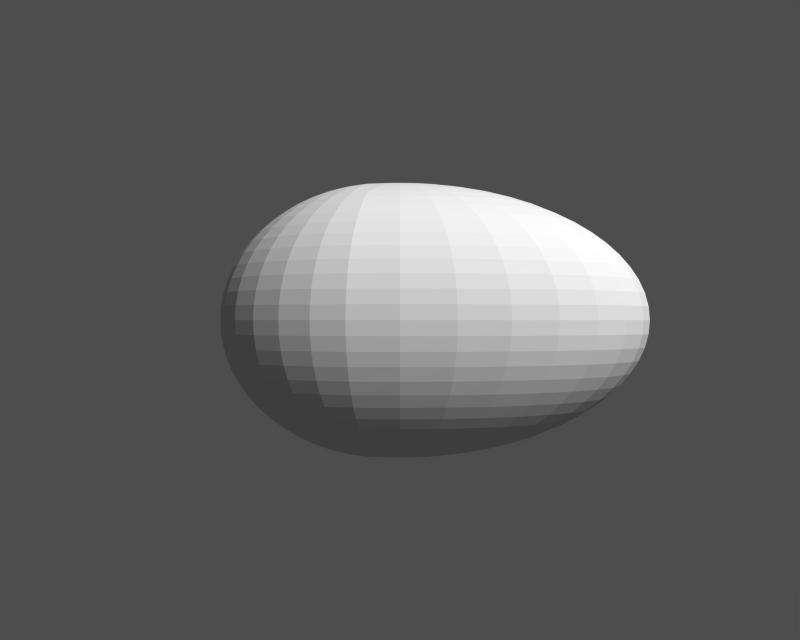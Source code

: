 # Source: maracas.blend  (saved by Blender 2.12.0; exported with 4.5.12 LTS)
import bpy
from mathutils import Matrix  # noqa: F401  (used for matrix-valued properties, if any)

bpy.ops.wm.read_factory_settings(use_empty=True)
scene = bpy.context.scene
scene.name = '1'

# ---- collections
col_collection_1 = bpy.data.collections.new('Collection 1'); scene.collection.children.link(col_collection_1)

# ---- cameras
cam_camera = bpy.data.cameras.new('Camera')
cam_camera.passepartout_alpha = 0.2
cam_camera.clip_end = 100.0
cam_camera.lens = 35.0
cam_camera.ortho_scale = 7.314
cam_camera.show_passepartout = False
cam_camera.show_safe_areas = True
cam_camera.dof.focus_distance = 0.0
cam_camera.dof.aperture_fstop = 128.0

# ---- meshes
me_sphere = bpy.data.meshes.new('Sphere')
me_sphere.from_pydata([(0.2474, 0.02704, -1.407), (0.4925, 0.05383, -1.387), (0.7328, 0.08009, -1.353), (0.9661, 0.1056, -1.307), (1.19, 0.1301, -1.247), (1.403, 0.1533, -1.176), (1.601, 0.175, -1.093), (1.785, 0.1951, -1.0), (1.951, 0.2133, -0.8972), (2.099, 0.2294, -0.7857), (2.226, 0.2433, -0.6667), (2.332, 0.2549, -0.5412), (2.416, 0.264, -0.4105), (2.476, 0.2706, -0.2759), (2.512, 0.2746, -0.1386), (2.524, 0.2759, -2.384e-07), (2.512, 0.2746, 0.1386), (2.476, 0.2706, 0.2759), (2.416, 0.264, 0.4105), (2.332, 0.2549, 0.5412), (2.226, 0.2433, 0.6667), (2.099, 0.2294, 0.7857), (1.951, 0.2133, 0.8972), (1.785, 0.1951, 1.0), (1.601, 0.175, 1.093), (1.403, 0.1533, 1.176), (1.19, 0.1301, 1.247), (0.9661, 0.1056, 1.307), (0.7328, 0.08009, 1.353), (0.4925, 0.05383, 1.387), (0.2474, 0.02704, 1.407), (0.2331, 0.05305, 1.407), (0.4639, 0.1056, 1.387), (0.6903, 0.1571, 1.353), (0.91, 0.2071, 1.307), (1.121, 0.2551, 1.247), (1.321, 0.3007, 1.176), (1.509, 0.3433, 1.093), (1.681, 0.3827, 1.0), (1.838, 0.4184, 0.8972), (1.977, 0.45, 0.7857), (2.097, 0.4773, 0.6667), (2.197, 0.5, 0.5412), (2.276, 0.5179, 0.4105), (2.332, 0.5308, 0.2759), (2.367, 0.5386, 0.1386), (2.378, 0.5412, -2.384e-07), (2.367, 0.5386, -0.1386), (2.332, 0.5308, -0.2759), (2.276, 0.5179, -0.4105), (2.197, 0.5, -0.5412), (2.097, 0.4773, -0.6667), (1.977, 0.45, -0.7857), (1.838, 0.4184, -0.8972), (1.681, 0.3827, -1.0), (1.509, 0.3433, -1.093), (1.321, 0.3007, -1.176), (1.121, 0.2551, -1.247), (0.91, 0.2071, -1.307), (0.6903, 0.1571, -1.353), (0.4639, 0.1056, -1.387), (0.2331, 0.05305, -1.407), (0.2098, 0.07701, -1.407), (0.4175, 0.1533, -1.387), (0.6212, 0.2281, -1.353), (0.819, 0.3007, -1.307), (1.009, 0.3704, -1.247), (1.189, 0.4365, -1.176), (1.358, 0.4984, -1.093), (1.513, 0.5556, -1.0), (1.654, 0.6074, -0.8972), (1.779, 0.6533, -0.7857), (1.887, 0.6929, -0.6667), (1.977, 0.7259, -0.5412), (2.048, 0.7519, -0.4105), (2.099, 0.7706, -0.2759), (2.13, 0.7819, -0.1386), (2.14, 0.7857, -2.384e-07), (2.13, 0.7819, 0.1386), (2.099, 0.7706, 0.2759), (2.048, 0.7519, 0.4105), (1.977, 0.7259, 0.5412), (1.887, 0.6929, 0.6667), (1.779, 0.6533, 0.7857), (1.654, 0.6074, 0.8972), (1.513, 0.5556, 1.0), (1.358, 0.4984, 1.093), (1.189, 0.4365, 1.176), (1.009, 0.3704, 1.247), (0.819, 0.3007, 1.307), (0.6212, 0.2281, 1.353), (0.4175, 0.1533, 1.387), (0.2098, 0.07701, 1.407), (0.1784, 0.09802, 1.407), (0.3551, 0.1951, 1.387), (0.5283, 0.2903, 1.353), (0.6965, 0.3827, 1.307), (0.858, 0.4714, 1.247), (1.011, 0.5556, 1.176), (1.155, 0.6344, 1.093), (1.287, 0.7071, 1.0), (1.407, 0.773, 0.8972), (1.513, 0.8315, 0.7857), (1.605, 0.8819, 0.6667), (1.681, 0.9239, 0.5412), (1.742, 0.9569, 0.4105), (1.785, 0.9808, 0.2759), (1.811, 0.9952, 0.1386), (1.82, 1.0, -2.384e-07), (1.811, 0.9952, -0.1386), (1.785, 0.9808, -0.2759), (1.742, 0.9569, -0.4105), (1.681, 0.9239, -0.5412), (1.605, 0.8819, -0.6667), (1.513, 0.8315, -0.7857), (1.407, 0.773, -0.8972), (1.287, 0.7071, -1.0), (1.155, 0.6344, -1.093), (1.011, 0.5556, -1.176), (0.858, 0.4714, -1.247), (0.6965, 0.3827, -1.307), (0.5283, 0.2903, -1.353), (0.3551, 0.1951, -1.387), (0.1784, 0.09802, -1.407), (-1.217e-06, -8.027e-07, -1.414), (0.1402, 0.1153, -1.407), (0.279, 0.2294, -1.387), (0.4151, 0.3413, -1.353), (0.5472, 0.45, -1.307), (0.6741, 0.5543, -1.247), (0.7945, 0.6533, -1.176), (0.9072, 0.746, -1.093), (1.011, 0.8315, -1.0), (1.105, 0.909, -0.8972), (1.189, 0.9777, -0.7857), (1.261, 1.037, -0.6667), (1.321, 1.086, -0.5412), (1.368, 1.125, -0.4105), (1.403, 1.153, -0.2759), (1.423, 1.17, -0.1386), (1.43, 1.176, -2.384e-07), (1.423, 1.17, 0.1386), (1.403, 1.153, 0.2759), (1.368, 1.125, 0.4105), (1.321, 1.086, 0.5412), (1.261, 1.037, 0.6667), (1.189, 0.9777, 0.7857), (1.105, 0.909, 0.8972), (1.011, 0.8315, 1.0), (0.9072, 0.746, 1.093), (0.7945, 0.6533, 1.176), (0.6741, 0.5543, 1.247), (0.5472, 0.45, 1.307), (0.4151, 0.3413, 1.353), (0.279, 0.2294, 1.387), (0.1402, 0.1153, 1.407), (0.09655, 0.1281, 1.407), (0.1922, 0.2549, 1.387), (0.2859, 0.3793, 1.353), (0.3769, 0.5, 1.307), (0.4643, 0.6159, 1.247), (0.5472, 0.7259, 1.176), (0.6249, 0.8289, 1.093), (0.6965, 0.9239, 1.0), (0.7614, 1.01, 0.8972), (0.819, 1.086, 0.7857), (0.8687, 1.152, 0.6667), (0.91, 1.207, 0.5412), (0.9426, 1.25, 0.4105), (0.9661, 1.281, 0.2759), (0.9802, 1.3, 0.1386), (0.985, 1.307, -2.384e-07), (0.9802, 1.3, -0.1386), (0.9661, 1.281, -0.2759), (0.9426, 1.25, -0.4105), (0.91, 1.207, -0.5412), (0.8687, 1.152, -0.6667), (0.819, 1.086, -0.7857), (0.7614, 1.01, -0.8972), (0.6965, 0.9239, -1.0), (0.6249, 0.8289, -1.093), (0.5472, 0.7259, -1.176), (0.4643, 0.6159, -1.247), (0.3769, 0.5, -1.307), (0.2859, 0.3793, -1.353), (0.1922, 0.2549, -1.387), (0.09655, 0.1281, -1.407), (0.04922, 0.136, -1.407), (0.09796, 0.2706, -1.387), (0.1458, 0.4026, -1.353), (0.1922, 0.5308, -1.307), (0.2367, 0.6538, -1.247), (0.279, 0.7706, -1.176), (0.3186, 0.8799, -1.093), (0.3551, 0.9808, -1.0), (0.3882, 1.072, -0.8972), (0.4175, 1.153, -0.7857), (0.4429, 1.223, -0.6667), (0.4639, 1.281, -0.5412), (0.4805, 1.327, -0.4105), (0.4925, 1.36, -0.2759), (0.4997, 1.38, -0.1386), (0.5021, 1.387, -2.384e-07), (0.4997, 1.38, 0.1386), (0.4925, 1.36, 0.2759), (0.4805, 1.327, 0.4105), (0.4639, 1.281, 0.5412), (0.4429, 1.223, 0.6667), (0.4175, 1.153, 0.7857), (0.3882, 1.072, 0.8972), (0.3551, 0.9808, 1.0), (0.3186, 0.8799, 1.093), (0.279, 0.7706, 1.176), (0.2367, 0.6538, 1.247), (0.1922, 0.5308, 1.307), (0.1458, 0.4026, 1.353), (0.09796, 0.2706, 1.387), (0.04922, 0.136, 1.407), (2.253e-07, 0.1386, 1.407), (2.098e-07, 0.2759, 1.387), (2.531e-07, 0.4105, 1.353), (1.804e-07, 0.5412, 1.307), (1.522e-07, 0.6667, 1.247), (2.65e-07, 0.7857, 1.176), (1.844e-07, 0.8972, 1.093), (1.96e-07, 1.0, 1.0), (1.964e-07, 1.093, 0.8972), (1.689e-07, 1.176, 0.7857), (1.117e-08, 1.247, 0.6667), (1.444e-07, 1.307, 0.5412), (4.441e-08, 1.353, 0.4105), (-6.069e-08, 1.387, 0.2759), (1.144e-07, 1.407, 0.1386), (3.749e-08, 1.414, -2.384e-07), (1.144e-07, 1.407, -0.1386), (4.571e-08, 1.387, -0.2759), (3.354e-08, 1.353, -0.4105), (2.508e-07, 1.307, -0.5412), (1.224e-07, 1.247, -0.6667), (1.363e-07, 1.176, -0.7857), (1.372e-07, 1.093, -0.8972), (1.368e-07, 1.0, -1.0), (1.833e-07, 0.8972, -1.093), (1.575e-07, 0.7857, -1.176), (1.668e-07, 0.6667, -1.247), (2.373e-07, 0.5412, -1.307), (2.142e-07, 0.4105, -1.353), (1.8e-07, 0.2759, -1.387), (2.186e-07, 0.1386, -1.407), (-0.04922, 0.136, -1.407), (-0.09796, 0.2706, -1.387), (-0.1458, 0.4026, -1.353), (-0.1922, 0.5308, -1.307), (-0.2981, 0.6538, -1.247), (-0.3261, 0.7706, -1.176), (-0.3523, 0.8799, -1.093), (-0.3765, 0.9808, -1.0), (-0.3984, 1.072, -0.8972), (-0.4179, 1.153, -0.7857), (-0.4346, 1.223, -0.6667), (-0.4486, 1.281, -0.5412), (-0.4596, 1.327, -0.4105), (-0.4675, 1.36, -0.2759), (-0.4723, 1.38, -0.1386), (-0.4739, 1.387, -2.384e-07), (-0.4723, 1.38, 0.1386), (-0.4675, 1.36, 0.2759), (-0.4596, 1.327, 0.4105), (-0.4486, 1.281, 0.5412), (-0.4346, 1.223, 0.6667), (-0.4179, 1.153, 0.7857), (-0.3984, 1.072, 0.8972), (-0.3765, 0.9808, 1.0), (-0.3523, 0.8799, 1.093), (-0.3261, 0.7706, 1.176), (-0.2981, 0.6538, 1.247), (-0.1922, 0.5308, 1.307), (-0.1458, 0.4026, 1.353), (-0.09796, 0.2706, 1.387), (-0.04922, 0.136, 1.407), (-0.09655, 0.1281, 1.407), (-0.1922, 0.2549, 1.387), (-0.3307, 0.3793, 1.353), (-0.391, 0.5, 1.307), (-0.4489, 0.6159, 1.247), (-0.5038, 0.7259, 1.176), (-0.5553, 0.8289, 1.093), (-0.6027, 0.9239, 1.0), (-0.6457, 1.01, 0.8972), (-0.6839, 1.086, 0.7857), (-0.7168, 1.152, 0.6667), (-0.7442, 1.207, 0.5412), (-0.7658, 1.25, 0.4105), (-0.7813, 1.281, 0.2759), (-0.7907, 1.3, 0.1386), (-0.7939, 1.307, -2.384e-07), (-0.7907, 1.3, -0.1386), (-0.7813, 1.281, -0.2759), (-0.7658, 1.25, -0.4105), (-0.7442, 1.207, -0.5412), (-0.7168, 1.152, -0.6667), (-0.6839, 1.086, -0.7857), (-0.6457, 1.01, -0.8972), (-0.6027, 0.9239, -1.0), (-0.5553, 0.8289, -1.093), (-0.5038, 0.7259, -1.176), (-0.4489, 0.6159, -1.247), (-0.391, 0.5, -1.307), (-0.3307, 0.3793, -1.353), (-0.1922, 0.2549, -1.387), (-0.09655, 0.1281, -1.407), (-0.1402, 0.1153, -1.407), (-0.3261, 0.2294, -1.387), (-0.4163, 0.3413, -1.353), (-0.5038, 0.45, -1.307), (-0.5879, 0.5543, -1.247), (-0.6676, 0.6533, -1.176), (-0.7423, 0.746, -1.093), (-0.8112, 0.8315, -1.0), (-0.8737, 0.909, -0.8972), (-0.9291, 0.9777, -0.7857), (-0.9769, 1.037, -0.6667), (-1.017, 1.086, -0.5412), (-1.048, 1.125, -0.4105), (-1.071, 1.153, -0.2759), (-1.084, 1.17, -0.1386), (-1.089, 1.176, -2.384e-07), (-1.084, 1.17, 0.1386), (-1.071, 1.153, 0.2759), (-1.048, 1.125, 0.4105), (-1.017, 1.086, 0.5412), (-0.9769, 1.037, 0.6667), (-0.9291, 0.9777, 0.7857), (-0.8737, 0.909, 0.8972), (-0.8112, 0.8315, 1.0), (-0.7423, 0.746, 1.093), (-0.6676, 0.6533, 1.176), (-0.5879, 0.5543, 1.247), (-0.5038, 0.45, 1.307), (-0.4163, 0.3413, 1.353), (-0.3261, 0.2294, 1.387), (-0.1402, 0.1153, 1.407), (-0.1784, 0.09802, 1.407), (-0.3765, 0.1951, 1.387), (-0.4913, 0.2903, 1.353), (-0.6027, 0.3827, 1.307), (-0.7097, 0.4714, 1.247), (-0.8112, 0.5556, 1.176), (-0.9063, 0.6344, 1.093), (-0.994, 0.7071, 1.0), (-1.073, 0.773, 0.8972), (-1.144, 0.8315, 0.7857), (-1.205, 0.8819, 0.6667), (-1.255, 0.9239, 0.5412), (-1.295, 0.9569, 0.4105), (-1.324, 0.9808, 0.2759), (-1.341, 0.9952, 0.1386), (-1.347, 1.0, -2.384e-07), (-1.341, 0.9952, -0.1386), (-1.324, 0.9808, -0.2759), (-1.295, 0.9569, -0.4105), (-1.255, 0.9239, -0.5412), (-1.205, 0.8819, -0.6667), (-1.144, 0.8315, -0.7857), (-1.073, 0.773, -0.8972), (-0.994, 0.7071, -1.0), (-0.9063, 0.6344, -1.093), (-0.8112, 0.5556, -1.176), (-0.7097, 0.4714, -1.247), (-0.6027, 0.3827, -1.307), (-0.4913, 0.2903, -1.353), (-0.3765, 0.1951, -1.387), (-0.1784, 0.09802, -1.407), (-0.2098, 0.07701, -1.407), (-0.4179, 0.1533, -1.387), (-0.5529, 0.2281, -1.353), (-0.6839, 0.3007, -1.307), (-0.8097, 0.3704, -1.247), (-0.9291, 0.4365, -1.176), (-1.041, 0.4984, -1.093), (-1.144, 0.5556, -1.0), (-1.237, 0.6073, -0.8972), (-1.32, 0.6533, -0.7857), (-1.392, 0.6929, -0.6667), (-1.451, 0.7259, -0.5412), (-1.498, 0.7519, -0.4105), (-1.532, 0.7706, -0.2759), (-1.552, 0.7819, -0.1386), (-1.559, 0.7857, -2.384e-07), (-1.552, 0.7819, 0.1386), (-1.532, 0.7706, 0.2759), (-1.498, 0.7519, 0.4105), (-1.451, 0.7259, 0.5412), (-1.392, 0.6929, 0.6667), (-1.32, 0.6533, 0.7857), (-1.237, 0.6073, 0.8972), (-1.144, 0.5556, 1.0), (-1.041, 0.4984, 1.093), (-0.9291, 0.4365, 1.176), (-0.8097, 0.3704, 1.247), (-0.6839, 0.3007, 1.307), (-0.5529, 0.2281, 1.353), (-0.4179, 0.1533, 1.387), (-0.2098, 0.07701, 1.407), (2.444e-07, 0.0, 1.414), (-0.2956, 0.05305, 1.407), (-0.4486, 0.1056, 1.387), (-0.5986, 0.1571, 1.353), (-0.7442, 0.2071, 1.307), (-0.884, 0.2551, 1.247), (-1.017, 0.3007, 1.176), (-1.141, 0.3433, 1.093), (-1.255, 0.3827, 1.0), (-1.359, 0.4183, 0.8972), (-1.451, 0.45, 0.7857), (-1.531, 0.4773, 0.6667), (-1.597, 0.5, 0.5412), (-1.649, 0.5179, 0.4105), (-1.687, 0.5308, 0.2759), (-1.709, 0.5386, 0.1386), (-1.717, 0.5412, -2.384e-07), (-1.709, 0.5386, -0.1386), (-1.687, 0.5308, -0.2759), (-1.649, 0.5179, -0.4105), (-1.597, 0.5, -0.5412), (-1.531, 0.4773, -0.6667), (-1.451, 0.45, -0.7857), (-1.359, 0.4183, -0.8972), (-1.255, 0.3827, -1.0), (-1.141, 0.3433, -1.093), (-1.017, 0.3007, -1.176), (-0.884, 0.2551, -1.247), (-0.7442, 0.2071, -1.307), (-0.5986, 0.1571, -1.353), (-0.4486, 0.1056, -1.387), (-0.2956, 0.05305, -1.407), (-0.3052, 0.02704, -1.407), (-0.4675, 0.05383, -1.387), (-0.6268, 0.08009, -1.353), (-0.7813, 0.1056, -1.307), (-0.9297, 0.1301, -1.247), (-1.071, 0.1533, -1.176), (-1.202, 0.175, -1.093), (-1.324, 0.1951, -1.0), (-1.434, 0.2133, -0.8972), (-1.532, 0.2294, -0.7857), (-1.616, 0.2433, -0.6667), (-1.687, 0.2549, -0.5412), (-1.742, 0.264, -0.4105), (-1.782, 0.2706, -0.2759), (-1.806, 0.2746, -0.1386), (-1.814, 0.2759, -2.384e-07), (-1.806, 0.2746, 0.1386), (-1.782, 0.2706, 0.2759), (-1.742, 0.264, 0.4105), (-1.687, 0.2549, 0.5412), (-1.616, 0.2433, 0.6667), (-1.532, 0.2294, 0.7857), (-1.434, 0.2133, 0.8972), (-1.324, 0.1951, 1.0), (-1.202, 0.175, 1.093), (-1.071, 0.1533, 1.176), (-0.9297, 0.1301, 1.247), (-0.7813, 0.1056, 1.307), (-0.6268, 0.08009, 1.353), (-0.4675, 0.05383, 1.387), (-0.3052, 0.02704, 1.407), (-0.3084, -2.659e-08, 1.407), (-0.4739, -4.241e-08, 1.387), (-0.6363, 7.637e-09, 1.353), (-0.7939, -6.006e-08, 1.307), (-0.9452, -8.882e-08, 1.247), (-1.089, -5.308e-08, 1.176), (-1.223, -9.738e-08, 1.093), (-1.347, -9.398e-08, 1.0), (-1.46, -5.89e-08, 0.8972), (-1.559, -5.938e-08, 0.7857), (-1.645, -1.839e-07, 0.6667), (-1.717, -9.012e-08, 0.5412), (-1.773, -1.863e-07, 0.4105), (-1.814, -2.732e-07, 0.2759), (-1.839, -1.418e-07, 0.1386), (-1.847, -1.024e-07, -2.384e-07), (-1.839, -1.418e-07, -0.1386), (-1.814, -2.732e-07, -0.2759), (-1.773, -1.685e-08, -0.4105), (-1.717, -3.763e-08, -0.5412), (-1.645, -1.228e-07, -0.6667), (-1.559, -1.736e-07, -0.7857), (-1.46, -9.144e-08, -0.8972), (-1.347, -1.149e-07, -1.0), (-1.223, -1.448e-07, -1.093), (-1.089, -6.833e-08, -1.176), (-0.9452, -3.697e-08, -1.247), (-0.7939, -2.88e-08, -1.307), (-0.6363, -5.759e-08, -1.353), (-0.4739, -4.934e-08, -1.387), (-0.3084, -2.737e-08, -1.407), (-0.3052, -0.02704, -1.407), (-0.4675, -0.05383, -1.387), (-0.6268, -0.08009, -1.353), (-0.7813, -0.1056, -1.307), (-0.9297, -0.1301, -1.247), (-1.071, -0.1533, -1.176), (-1.202, -0.175, -1.093), (-1.324, -0.1951, -1.0), (-1.434, -0.2133, -0.8972), (-1.532, -0.2294, -0.7857), (-1.616, -0.2433, -0.6667), (-1.687, -0.2549, -0.5412), (-1.742, -0.264, -0.4105), (-1.782, -0.2706, -0.2759), (-1.806, -0.2746, -0.1386), (-1.814, -0.2759, -2.384e-07), (-1.806, -0.2746, 0.1386), (-1.782, -0.2706, 0.2759), (-1.742, -0.264, 0.4105), (-1.687, -0.2549, 0.5412), (-1.616, -0.2433, 0.6667), (-1.532, -0.2294, 0.7857), (-1.434, -0.2133, 0.8972), (-1.324, -0.1951, 1.0), (-1.202, -0.175, 1.093), (-1.071, -0.1533, 1.176), (-0.9297, -0.1301, 1.247), (-0.7813, -0.1056, 1.307), (-0.6268, -0.08009, 1.353), (-0.4675, -0.05383, 1.387), (-0.3052, -0.02704, 1.407), (-0.2956, -0.05305, 1.407), (-0.4486, -0.1056, 1.387), (-0.5986, -0.1571, 1.353), (-0.7442, -0.2071, 1.307), (-0.884, -0.2551, 1.247), (-1.017, -0.3007, 1.176), (-1.141, -0.3433, 1.093), (-1.255, -0.3827, 1.0), (-1.359, -0.4183, 0.8972), (-1.451, -0.45, 0.7857), (-1.531, -0.4773, 0.6667), (-1.597, -0.5, 0.5412), (-1.649, -0.5179, 0.4105), (-1.687, -0.5308, 0.2759), (-1.709, -0.5386, 0.1386), (-1.717, -0.5412, -2.384e-07), (-1.709, -0.5386, -0.1386), (-1.687, -0.5308, -0.2759), (-1.649, -0.5179, -0.4105), (-1.597, -0.5, -0.5412), (-1.531, -0.4773, -0.6667), (-1.451, -0.45, -0.7857), (-1.359, -0.4183, -0.8972), (-1.255, -0.3827, -1.0), (-1.141, -0.3433, -1.093), (-1.017, -0.3007, -1.176), (-0.884, -0.2551, -1.247), (-0.7442, -0.2071, -1.307), (-0.5986, -0.1571, -1.353), (-0.4486, -0.1056, -1.387), (-0.2956, -0.05305, -1.407), (-0.2098, -0.07701, -1.407), (-0.4179, -0.1533, -1.387), (-0.5529, -0.2281, -1.353), (-0.6839, -0.3007, -1.307), (-0.8097, -0.3704, -1.247), (-0.9291, -0.4365, -1.176), (-1.041, -0.4984, -1.093), (-1.144, -0.5556, -1.0), (-1.237, -0.6073, -0.8972), (-1.32, -0.6533, -0.7857), (-1.392, -0.6929, -0.6667), (-1.451, -0.7259, -0.5412), (-1.498, -0.7519, -0.4105), (-1.532, -0.7706, -0.2759), (-1.552, -0.7819, -0.1386), (-1.559, -0.7857, -2.384e-07), (-1.552, -0.7819, 0.1386), (-1.532, -0.7706, 0.2759), (-1.498, -0.7519, 0.4105), (-1.451, -0.7259, 0.5412), (-1.392, -0.6929, 0.6667), (-1.32, -0.6533, 0.7857), (-1.237, -0.6073, 0.8972), (-1.144, -0.5556, 1.0), (-1.041, -0.4984, 1.093), (-0.9291, -0.4365, 1.176), (-0.8097, -0.3704, 1.247), (-0.6839, -0.3007, 1.307), (-0.5529, -0.2281, 1.353), (-0.4179, -0.1533, 1.387), (-0.2098, -0.07701, 1.407), (-0.1784, -0.09802, 1.407), (-0.3765, -0.1951, 1.387), (-0.4913, -0.2903, 1.353), (-0.6027, -0.3827, 1.307), (-0.7097, -0.4714, 1.247), (-0.8112, -0.5556, 1.176), (-0.9063, -0.6344, 1.093), (-0.994, -0.7071, 1.0), (-1.073, -0.773, 0.8972), (-1.144, -0.8315, 0.7857), (-1.205, -0.8819, 0.6667), (-1.255, -0.9239, 0.5412), (-1.295, -0.9569, 0.4105), (-1.324, -0.9808, 0.2759), (-1.341, -0.9952, 0.1386), (-1.347, -1.0, -2.384e-07), (-1.341, -0.9952, -0.1386), (-1.324, -0.9808, -0.2759), (-1.295, -0.9569, -0.4105), (-1.255, -0.9239, -0.5412), (-1.205, -0.8819, -0.6667), (-1.144, -0.8315, -0.7857), (-1.073, -0.773, -0.8972), (-0.994, -0.7071, -1.0), (-0.9063, -0.6344, -1.093), (-0.8112, -0.5556, -1.176), (-0.7097, -0.4714, -1.247), (-0.6027, -0.3827, -1.307), (-0.4913, -0.2903, -1.353), (-0.3765, -0.1951, -1.387), (-0.1784, -0.09802, -1.407), (-0.1402, -0.1153, -1.407), (-0.3261, -0.2294, -1.387), (-0.4163, -0.3413, -1.353), (-0.5038, -0.45, -1.307), (-0.5879, -0.5543, -1.247), (-0.6676, -0.6533, -1.176), (-0.7423, -0.746, -1.093), (-0.8112, -0.8315, -1.0), (-0.8737, -0.909, -0.8972), (-0.9291, -0.9777, -0.7857), (-0.9769, -1.037, -0.6667), (-1.017, -1.086, -0.5412), (-1.048, -1.125, -0.4105), (-1.071, -1.153, -0.2759), (-1.084, -1.17, -0.1386), (-1.089, -1.176, -2.384e-07), (-1.084, -1.17, 0.1386), (-1.071, -1.153, 0.2759), (-1.048, -1.125, 0.4105), (-1.017, -1.086, 0.5412), (-0.9769, -1.037, 0.6667), (-0.9291, -0.9777, 0.7857), (-0.8737, -0.909, 0.8972), (-0.8112, -0.8315, 1.0), (-0.7423, -0.746, 1.093), (-0.6676, -0.6533, 1.176), (-0.5879, -0.5543, 1.247), (-0.5038, -0.45, 1.307), (-0.4163, -0.3413, 1.353), (-0.3261, -0.2294, 1.387), (-0.1402, -0.1153, 1.407), (-0.09655, -0.1281, 1.407), (-0.1922, -0.2549, 1.387), (-0.3307, -0.3793, 1.353), (-0.391, -0.5, 1.307), (-0.4489, -0.6159, 1.247), (-0.5038, -0.7259, 1.176), (-0.5553, -0.8289, 1.093), (-0.6027, -0.9239, 1.0), (-0.6457, -1.01, 0.8972), (-0.6839, -1.086, 0.7857), (-0.7168, -1.152, 0.6667), (-0.7442, -1.207, 0.5412), (-0.7658, -1.25, 0.4105), (-0.7813, -1.281, 0.2759), (-0.7907, -1.3, 0.1386), (-0.7939, -1.307, -2.384e-07), (-0.7907, -1.3, -0.1386), (-0.7813, -1.281, -0.2759), (-0.7658, -1.25, -0.4105), (-0.7442, -1.207, -0.5412), (-0.7168, -1.152, -0.6667), (-0.6839, -1.086, -0.7857), (-0.6457, -1.01, -0.8972), (-0.6027, -0.9239, -1.0), (-0.5553, -0.8289, -1.093), (-0.5038, -0.7259, -1.176), (-0.4489, -0.6159, -1.247), (-0.391, -0.5, -1.307), (-0.3307, -0.3793, -1.353), (-0.1922, -0.2549, -1.387), (-0.09654, -0.1281, -1.407), (-0.04922, -0.136, -1.407), (-0.09796, -0.2706, -1.387), (-0.1458, -0.4026, -1.353), (-0.1922, -0.5308, -1.307), (-0.2981, -0.6538, -1.247), (-0.3261, -0.7706, -1.176), (-0.3523, -0.8799, -1.093), (-0.3765, -0.9808, -1.0), (-0.3984, -1.072, -0.8972), (-0.4179, -1.153, -0.7857), (-0.4346, -1.223, -0.6667), (-0.4486, -1.281, -0.5412), (-0.4596, -1.327, -0.4105), (-0.4675, -1.36, -0.2759), (-0.4723, -1.38, -0.1386), (-0.4739, -1.387, -2.384e-07), (-0.4723, -1.38, 0.1386), (-0.4675, -1.36, 0.2759), (-0.4596, -1.327, 0.4105), (-0.4486, -1.281, 0.5412), (-0.4346, -1.223, 0.6667), (-0.4179, -1.153, 0.7857), (-0.3984, -1.072, 0.8972), (-0.3765, -0.9808, 1.0), (-0.3523, -0.8799, 1.093), (-0.3261, -0.7706, 1.176), (-0.2981, -0.6538, 1.247), (-0.1922, -0.5308, 1.307), (-0.1458, -0.4026, 1.353), (-0.09796, -0.2706, 1.387), (-0.04922, -0.136, 1.407), (3.221e-07, -0.1386, 1.407), (3.524e-07, -0.2759, 1.387), (2.785e-07, -0.4105, 1.353), (4.389e-07, -0.5412, 1.307), (4.223e-07, -0.6667, 1.247), (4.425e-07, -0.7857, 1.176), (5.389e-07, -0.8972, 1.093), (5.17e-07, -1.0, 1.0), (4.108e-07, -1.093, 0.8972), (5.604e-07, -1.176, 0.7857), (7.605e-07, -1.247, 0.6667), (5.257e-07, -1.307, 0.5412), (7.756e-07, -1.353, 0.4105), (9.23e-07, -1.387, 0.2759), (7.588e-07, -1.407, 0.1386), (5.165e-07, -1.414, -2.384e-07), (7.588e-07, -1.407, -0.1386), (9.23e-07, -1.387, -0.2759), (4.564e-07, -1.353, -0.4105), (3.769e-07, -1.307, -0.5412), (5.96e-07, -1.247, -0.6667), (6.619e-07, -1.176, -0.7857), (5.921e-07, -1.093, -0.8972), (5.018e-07, -1.0, -1.0), (6.095e-07, -0.8972, -1.093), (4.328e-07, -0.7857, -1.176), (3.28e-07, -0.6667, -1.247), (3.476e-07, -0.5412, -1.307), (4.078e-07, -0.4105, -1.353), (3.928e-07, -0.2759, -1.387), (3.002e-07, -0.1386, -1.407), (0.04922, -0.136, -1.407), (0.09796, -0.2706, -1.387), (0.1458, -0.4026, -1.353), (0.1922, -0.5308, -1.307), (0.2367, -0.6538, -1.247), (0.279, -0.7706, -1.176), (0.3186, -0.8799, -1.093), (0.3551, -0.9808, -1.0), (0.3882, -1.072, -0.8972), (0.4175, -1.153, -0.7857), (0.4429, -1.223, -0.6667), (0.4639, -1.281, -0.5412), (0.4805, -1.327, -0.4105), (0.4925, -1.36, -0.2759), (0.4997, -1.38, -0.1386), (0.5021, -1.387, -2.384e-07), (0.4997, -1.38, 0.1386), (0.4925, -1.36, 0.2759), (0.4805, -1.327, 0.4105), (0.4639, -1.281, 0.5412), (0.4429, -1.223, 0.6667), (0.4175, -1.153, 0.7857), (0.3882, -1.072, 0.8972), (0.3551, -0.9808, 1.0), (0.3186, -0.8799, 1.093), (0.279, -0.7706, 1.176), (0.2367, -0.6538, 1.247), (0.1922, -0.5308, 1.307), (0.1458, -0.4026, 1.353), (0.09796, -0.2706, 1.387), (0.04922, -0.136, 1.407), (0.09655, -0.1281, 1.407), (0.1922, -0.2549, 1.387), (0.2859, -0.3793, 1.353), (0.3769, -0.5, 1.307), (0.4643, -0.6159, 1.247), (0.5472, -0.7259, 1.176), (0.6249, -0.8289, 1.093), (0.6965, -0.9239, 1.0), (0.7614, -1.01, 0.8972), (0.819, -1.086, 0.7857), (0.8687, -1.152, 0.6667), (0.91, -1.207, 0.5412), (0.9426, -1.25, 0.4105), (0.9661, -1.281, 0.2759), (0.9802, -1.3, 0.1386), (0.985, -1.307, -2.384e-07), (0.9802, -1.3, -0.1386), (0.9661, -1.281, -0.2759), (0.9426, -1.25, -0.4105), (0.91, -1.207, -0.5412), (0.8687, -1.152, -0.6667), (0.819, -1.086, -0.7857), (0.7614, -1.01, -0.8972), (0.6965, -0.9239, -1.0), (0.6249, -0.8289, -1.093), (0.5472, -0.7259, -1.176), (0.4643, -0.6159, -1.247), (0.3769, -0.5, -1.307), (0.2859, -0.3793, -1.353), (0.1922, -0.2549, -1.387), (0.09655, -0.1281, -1.407), (0.1402, -0.1153, -1.407), (0.279, -0.2294, -1.387), (0.4151, -0.3413, -1.353), (0.5472, -0.45, -1.307), (0.6741, -0.5543, -1.247), (0.7945, -0.6533, -1.176), (0.9072, -0.746, -1.093), (1.011, -0.8315, -1.0), (1.105, -0.909, -0.8972), (1.189, -0.9777, -0.7857), (1.261, -1.037, -0.6667), (1.321, -1.086, -0.5412), (1.368, -1.125, -0.4105), (1.403, -1.153, -0.2759), (1.423, -1.17, -0.1386), (1.43, -1.176, -2.384e-07), (1.423, -1.17, 0.1386), (1.403, -1.153, 0.2759), (1.368, -1.125, 0.4105), (1.321, -1.086, 0.5412), (1.261, -1.037, 0.6667), (1.189, -0.9777, 0.7857), (1.105, -0.909, 0.8972), (1.011, -0.8315, 1.0), (0.9072, -0.746, 1.093), (0.7945, -0.6533, 1.176), (0.6741, -0.5543, 1.247), (0.5472, -0.45, 1.307), (0.4151, -0.3413, 1.353), (0.279, -0.2294, 1.387), (0.1402, -0.1153, 1.407), (0.1784, -0.09802, 1.407), (0.3551, -0.1951, 1.387), (0.5283, -0.2903, 1.353), (0.6965, -0.3827, 1.307), (0.858, -0.4714, 1.247), (1.011, -0.5556, 1.176), (1.155, -0.6344, 1.093), (1.287, -0.7071, 1.0), (1.407, -0.773, 0.8972), (1.513, -0.8315, 0.7857), (1.605, -0.8819, 0.6667), (1.681, -0.9239, 0.5412), (1.742, -0.9569, 0.4105), (1.785, -0.9808, 0.2759), (1.811, -0.9952, 0.1386), (1.82, -1.0, -2.384e-07), (1.811, -0.9952, -0.1386), (1.785, -0.9808, -0.2759), (1.742, -0.9569, -0.4105), (1.681, -0.9239, -0.5412), (1.605, -0.8819, -0.6667), (1.513, -0.8315, -0.7857), (1.407, -0.773, -0.8972), (1.287, -0.7071, -1.0), (1.155, -0.6344, -1.093), (1.011, -0.5556, -1.176), (0.858, -0.4714, -1.247), (0.6965, -0.3827, -1.307), (0.5283, -0.2903, -1.353), (0.3551, -0.1951, -1.387), (0.1784, -0.09802, -1.407), (0.2098, -0.07701, -1.407), (0.4175, -0.1533, -1.387), (0.6212, -0.2281, -1.353), (0.819, -0.3007, -1.307), (1.009, -0.3704, -1.247), (1.189, -0.4365, -1.176), (1.358, -0.4984, -1.093), (1.513, -0.5556, -1.0), (1.654, -0.6073, -0.8972), (1.779, -0.6533, -0.7857), (1.887, -0.6929, -0.6667), (1.977, -0.7259, -0.5412), (2.048, -0.7519, -0.4105), (2.099, -0.7706, -0.2759), (2.13, -0.7819, -0.1386), (2.14, -0.7857, -2.384e-07), (2.13, -0.7819, 0.1386), (2.099, -0.7706, 0.2759), (2.048, -0.7519, 0.4105), (1.977, -0.7259, 0.5412), (1.887, -0.6929, 0.6667), (1.779, -0.6533, 0.7857), (1.654, -0.6073, 0.8972), (1.513, -0.5556, 1.0), (1.358, -0.4984, 1.093), (1.189, -0.4365, 1.176), (1.009, -0.3704, 1.247), (0.819, -0.3007, 1.307), (0.6212, -0.2281, 1.353), (0.4175, -0.1533, 1.387), (0.2098, -0.07701, 1.407), (0.2331, -0.05305, 1.407), (0.4639, -0.1056, 1.387), (0.6903, -0.1571, 1.353), (0.91, -0.2071, 1.307), (1.121, -0.2551, 1.247), (1.321, -0.3007, 1.176), (1.509, -0.3433, 1.093), (1.681, -0.3827, 1.0), (1.838, -0.4183, 0.8972), (1.977, -0.45, 0.7857), (2.097, -0.4773, 0.6667), (2.197, -0.5, 0.5412), (2.276, -0.5179, 0.4105), (2.332, -0.5308, 0.2759), (2.367, -0.5386, 0.1386), (2.378, -0.5412, -2.384e-07), (2.367, -0.5386, -0.1386), (2.332, -0.5308, -0.2759), (2.276, -0.5179, -0.4105), (2.197, -0.5, -0.5412), (2.097, -0.4773, -0.6667), (1.977, -0.45, -0.7857), (1.838, -0.4183, -0.8972), (1.681, -0.3827, -1.0), (1.509, -0.3433, -1.093), (1.321, -0.3007, -1.176), (1.121, -0.2551, -1.247), (0.91, -0.2071, -1.307), (0.6903, -0.1571, -1.353), (0.4639, -0.1056, -1.387), (0.2331, -0.05305, -1.407), (0.2474, -0.02704, -1.407), (0.4925, -0.05382, -1.387), (0.7328, -0.08009, -1.353), (0.9661, -0.1056, -1.307), (1.19, -0.1301, -1.247), (1.403, -0.1533, -1.176), (1.601, -0.175, -1.093), (1.785, -0.1951, -1.0), (1.951, -0.2133, -0.8972), (2.099, -0.2294, -0.7857), (2.226, -0.2433, -0.6667), (2.332, -0.2549, -0.5412), (2.416, -0.264, -0.4105), (2.476, -0.2706, -0.2759), (2.512, -0.2746, -0.1386), (2.524, -0.2759, -2.384e-07), (2.512, -0.2746, 0.1386), (2.476, -0.2706, 0.2759), (2.416, -0.264, 0.4105), (2.332, -0.2549, 0.5412), (2.226, -0.2433, 0.6667), (2.099, -0.2294, 0.7857), (1.951, -0.2133, 0.8972), (1.785, -0.1951, 1.0), (1.601, -0.175, 1.093), (1.403, -0.1533, 1.176), (1.19, -0.1301, 1.247), (0.9661, -0.1056, 1.307), (0.7328, -0.08009, 1.353), (0.4925, -0.05383, 1.387), (0.2474, -0.02704, 1.407), (0.2523, 4.237e-08, 1.407), (0.5021, 8.209e-08, 1.387), (0.7472, 3.786e-08, 1.353), (0.985, 1.451e-07, 1.307), (1.213, 1.067e-07, 1.247), (1.43, 1.617e-07, 1.176), (1.633, 2.292e-07, 1.093), (1.82, 2.318e-07, 1.0), (1.99, 1.911e-07, 0.8972), (2.14, 2.294e-07, 0.7857), (2.27, 4.357e-07, 0.6667), (2.378, 1.957e-07, 0.5412), (2.463, 3.39e-07, 0.4105), (2.524, 4.373e-07, 0.2759), (2.562, 4.175e-07, 0.1386), (2.574, 2.199e-07, -2.384e-07), (2.562, 4.175e-07, -0.1386), (2.524, 4.373e-07, -0.2759), (2.463, 2.453e-07, -0.4105), (2.378, 2.017e-07, -0.5412), (2.27, 2.198e-07, -0.6667), (2.14, 3.935e-07, -0.7857), (1.99, 2.761e-07, -0.8972), (1.82, 2.089e-07, -1.0), (1.633, 2.827e-07, -1.093), (1.43, 1.387e-07, -1.176), (1.213, 1.104e-07, -1.247), (0.985, 1.035e-07, -1.307), (0.7472, 1.235e-07, -1.353), (0.5021, 9.55e-08, -1.387), (0.2523, 3.874e-08, -1.407)], [], [(124, 0, 993), (993, 0, 1, 992), (992, 1, 2, 991), (991, 2, 3, 990), (990, 3, 4, 989), (989, 4, 5, 988), (988, 5, 6, 987), (987, 6, 7, 986), (986, 7, 8, 985), (985, 8, 9, 984), (984, 9, 10, 983), (983, 10, 11, 982), (982, 11, 12, 981), (981, 12, 13, 980), (980, 13, 14, 979), (979, 14, 15, 978), (978, 15, 16, 977), (977, 16, 17, 976), (976, 17, 18, 975), (975, 18, 19, 974), (974, 19, 20, 973), (973, 20, 21, 972), (972, 21, 22, 971), (971, 22, 23, 970), (970, 23, 24, 969), (969, 24, 25, 968), (968, 25, 26, 967), (967, 26, 27, 966), (966, 27, 28, 965), (965, 28, 29, 964), (964, 29, 30, 963), (963, 30, 404), (30, 31, 404), (29, 32, 31, 30), (28, 33, 32, 29), (27, 34, 33, 28), (26, 35, 34, 27), (25, 36, 35, 26), (24, 37, 36, 25), (23, 38, 37, 24), (22, 39, 38, 23), (21, 40, 39, 22), (20, 41, 40, 21), (19, 42, 41, 20), (18, 43, 42, 19), (17, 44, 43, 18), (16, 45, 44, 17), (15, 46, 45, 16), (14, 47, 46, 15), (13, 48, 47, 14), (12, 49, 48, 13), (11, 50, 49, 12), (10, 51, 50, 11), (9, 52, 51, 10), (8, 53, 52, 9), (7, 54, 53, 8), (6, 55, 54, 7), (5, 56, 55, 6), (4, 57, 56, 5), (3, 58, 57, 4), (2, 59, 58, 3), (1, 60, 59, 2), (0, 61, 60, 1), (61, 0, 124), (124, 62, 61), (61, 62, 63, 60), (60, 63, 64, 59), (59, 64, 65, 58), (58, 65, 66, 57), (57, 66, 67, 56), (56, 67, 68, 55), (55, 68, 69, 54), (54, 69, 70, 53), (53, 70, 71, 52), (52, 71, 72, 51), (51, 72, 73, 50), (50, 73, 74, 49), (49, 74, 75, 48), (48, 75, 76, 47), (47, 76, 77, 46), (46, 77, 78, 45), (45, 78, 79, 44), (44, 79, 80, 43), (43, 80, 81, 42), (42, 81, 82, 41), (41, 82, 83, 40), (40, 83, 84, 39), (39, 84, 85, 38), (38, 85, 86, 37), (37, 86, 87, 36), (36, 87, 88, 35), (35, 88, 89, 34), (34, 89, 90, 33), (33, 90, 91, 32), (32, 91, 92, 31), (31, 92, 404), (92, 93, 404), (91, 94, 93, 92), (90, 95, 94, 91), (89, 96, 95, 90), (88, 97, 96, 89), (87, 98, 97, 88), (86, 99, 98, 87), (85, 100, 99, 86), (84, 101, 100, 85), (83, 102, 101, 84), (82, 103, 102, 83), (81, 104, 103, 82), (80, 105, 104, 81), (79, 106, 105, 80), (78, 107, 106, 79), (77, 108, 107, 78), (76, 109, 108, 77), (75, 110, 109, 76), (74, 111, 110, 75), (73, 112, 111, 74), (72, 113, 112, 73), (71, 114, 113, 72), (70, 115, 114, 71), (69, 116, 115, 70), (68, 117, 116, 69), (67, 118, 117, 68), (66, 119, 118, 67), (65, 120, 119, 66), (64, 121, 120, 65), (63, 122, 121, 64), (62, 123, 122, 63), (124, 123, 62), (124, 125, 123), (123, 125, 126, 122), (122, 126, 127, 121), (121, 127, 128, 120), (120, 128, 129, 119), (119, 129, 130, 118), (118, 130, 131, 117), (117, 131, 132, 116), (116, 132, 133, 115), (115, 133, 134, 114), (114, 134, 135, 113), (113, 135, 136, 112), (112, 136, 137, 111), (111, 137, 138, 110), (110, 138, 139, 109), (109, 139, 140, 108), (108, 140, 141, 107), (107, 141, 142, 106), (106, 142, 143, 105), (105, 143, 144, 104), (104, 144, 145, 103), (103, 145, 146, 102), (102, 146, 147, 101), (101, 147, 148, 100), (100, 148, 149, 99), (99, 149, 150, 98), (98, 150, 151, 97), (97, 151, 152, 96), (96, 152, 153, 95), (95, 153, 154, 94), (94, 154, 155, 93), (93, 155, 404), (155, 156, 404), (154, 157, 156, 155), (153, 158, 157, 154), (152, 159, 158, 153), (151, 160, 159, 152), (150, 161, 160, 151), (149, 162, 161, 150), (148, 163, 162, 149), (147, 164, 163, 148), (146, 165, 164, 147), (145, 166, 165, 146), (144, 167, 166, 145), (143, 168, 167, 144), (142, 169, 168, 143), (141, 170, 169, 142), (140, 171, 170, 141), (139, 172, 171, 140), (138, 173, 172, 139), (137, 174, 173, 138), (136, 175, 174, 137), (135, 176, 175, 136), (134, 177, 176, 135), (133, 178, 177, 134), (132, 179, 178, 133), (131, 180, 179, 132), (130, 181, 180, 131), (129, 182, 181, 130), (128, 183, 182, 129), (127, 184, 183, 128), (126, 185, 184, 127), (125, 186, 185, 126), (124, 186, 125), (124, 187, 186), (186, 187, 188, 185), (185, 188, 189, 184), (184, 189, 190, 183), (183, 190, 191, 182), (182, 191, 192, 181), (181, 192, 193, 180), (180, 193, 194, 179), (179, 194, 195, 178), (178, 195, 196, 177), (177, 196, 197, 176), (176, 197, 198, 175), (175, 198, 199, 174), (174, 199, 200, 173), (173, 200, 201, 172), (172, 201, 202, 171), (171, 202, 203, 170), (170, 203, 204, 169), (169, 204, 205, 168), (168, 205, 206, 167), (167, 206, 207, 166), (166, 207, 208, 165), (165, 208, 209, 164), (164, 209, 210, 163), (163, 210, 211, 162), (162, 211, 212, 161), (161, 212, 213, 160), (160, 213, 214, 159), (159, 214, 215, 158), (158, 215, 216, 157), (157, 216, 217, 156), (156, 217, 404), (217, 218, 404), (216, 219, 218, 217), (215, 220, 219, 216), (214, 221, 220, 215), (213, 222, 221, 214), (212, 223, 222, 213), (211, 224, 223, 212), (210, 225, 224, 211), (209, 226, 225, 210), (208, 227, 226, 209), (207, 228, 227, 208), (206, 229, 228, 207), (205, 230, 229, 206), (204, 231, 230, 205), (203, 232, 231, 204), (202, 233, 232, 203), (201, 234, 233, 202), (200, 235, 234, 201), (199, 236, 235, 200), (198, 237, 236, 199), (197, 238, 237, 198), (196, 239, 238, 197), (195, 240, 239, 196), (194, 241, 240, 195), (193, 242, 241, 194), (192, 243, 242, 193), (191, 244, 243, 192), (190, 245, 244, 191), (189, 246, 245, 190), (188, 247, 246, 189), (187, 248, 247, 188), (124, 248, 187), (124, 249, 248), (248, 249, 250, 247), (247, 250, 251, 246), (246, 251, 252, 245), (245, 252, 253, 244), (244, 253, 254, 243), (243, 254, 255, 242), (242, 255, 256, 241), (241, 256, 257, 240), (240, 257, 258, 239), (239, 258, 259, 238), (238, 259, 260, 237), (237, 260, 261, 236), (236, 261, 262, 235), (235, 262, 263, 234), (234, 263, 264, 233), (233, 264, 265, 232), (232, 265, 266, 231), (231, 266, 267, 230), (230, 267, 268, 229), (229, 268, 269, 228), (228, 269, 270, 227), (227, 270, 271, 226), (226, 271, 272, 225), (225, 272, 273, 224), (224, 273, 274, 223), (223, 274, 275, 222), (222, 275, 276, 221), (221, 276, 277, 220), (220, 277, 278, 219), (219, 278, 279, 218), (218, 279, 404), (279, 280, 404), (278, 281, 280, 279), (277, 282, 281, 278), (276, 283, 282, 277), (275, 284, 283, 276), (274, 285, 284, 275), (273, 286, 285, 274), (272, 287, 286, 273), (271, 288, 287, 272), (270, 289, 288, 271), (269, 290, 289, 270), (268, 291, 290, 269), (267, 292, 291, 268), (266, 293, 292, 267), (265, 294, 293, 266), (264, 295, 294, 265), (263, 296, 295, 264), (262, 297, 296, 263), (261, 298, 297, 262), (260, 299, 298, 261), (259, 300, 299, 260), (258, 301, 300, 259), (257, 302, 301, 258), (256, 303, 302, 257), (255, 304, 303, 256), (254, 305, 304, 255), (253, 306, 305, 254), (252, 307, 306, 253), (251, 308, 307, 252), (250, 309, 308, 251), (249, 310, 309, 250), (124, 310, 249), (124, 311, 310), (310, 311, 312, 309), (309, 312, 313, 308), (308, 313, 314, 307), (307, 314, 315, 306), (306, 315, 316, 305), (305, 316, 317, 304), (304, 317, 318, 303), (303, 318, 319, 302), (302, 319, 320, 301), (301, 320, 321, 300), (300, 321, 322, 299), (299, 322, 323, 298), (298, 323, 324, 297), (297, 324, 325, 296), (296, 325, 326, 295), (295, 326, 327, 294), (294, 327, 328, 293), (293, 328, 329, 292), (292, 329, 330, 291), (291, 330, 331, 290), (290, 331, 332, 289), (289, 332, 333, 288), (288, 333, 334, 287), (287, 334, 335, 286), (286, 335, 336, 285), (285, 336, 337, 284), (284, 337, 338, 283), (283, 338, 339, 282), (282, 339, 340, 281), (281, 340, 341, 280), (280, 341, 404), (341, 342, 404), (340, 343, 342, 341), (339, 344, 343, 340), (338, 345, 344, 339), (337, 346, 345, 338), (336, 347, 346, 337), (335, 348, 347, 336), (334, 349, 348, 335), (333, 350, 349, 334), (332, 351, 350, 333), (331, 352, 351, 332), (330, 353, 352, 331), (329, 354, 353, 330), (328, 355, 354, 329), (327, 356, 355, 328), (326, 357, 356, 327), (325, 358, 357, 326), (324, 359, 358, 325), (323, 360, 359, 324), (322, 361, 360, 323), (321, 362, 361, 322), (320, 363, 362, 321), (319, 364, 363, 320), (318, 365, 364, 319), (317, 366, 365, 318), (316, 367, 366, 317), (315, 368, 367, 316), (314, 369, 368, 315), (313, 370, 369, 314), (312, 371, 370, 313), (311, 372, 371, 312), (124, 372, 311), (124, 373, 372), (372, 373, 374, 371), (371, 374, 375, 370), (370, 375, 376, 369), (369, 376, 377, 368), (368, 377, 378, 367), (367, 378, 379, 366), (366, 379, 380, 365), (365, 380, 381, 364), (364, 381, 382, 363), (363, 382, 383, 362), (362, 383, 384, 361), (361, 384, 385, 360), (360, 385, 386, 359), (359, 386, 387, 358), (358, 387, 388, 357), (357, 388, 389, 356), (356, 389, 390, 355), (355, 390, 391, 354), (354, 391, 392, 353), (353, 392, 393, 352), (352, 393, 394, 351), (351, 394, 395, 350), (350, 395, 396, 349), (349, 396, 397, 348), (348, 397, 398, 347), (347, 398, 399, 346), (346, 399, 400, 345), (345, 400, 401, 344), (344, 401, 402, 343), (343, 402, 403, 342), (342, 403, 404), (403, 405, 404), (402, 406, 405, 403), (401, 407, 406, 402), (400, 408, 407, 401), (399, 409, 408, 400), (398, 410, 409, 399), (397, 411, 410, 398), (396, 412, 411, 397), (395, 413, 412, 396), (394, 414, 413, 395), (393, 415, 414, 394), (392, 416, 415, 393), (391, 417, 416, 392), (390, 418, 417, 391), (389, 419, 418, 390), (388, 420, 419, 389), (387, 421, 420, 388), (386, 422, 421, 387), (385, 423, 422, 386), (384, 424, 423, 385), (383, 425, 424, 384), (382, 426, 425, 383), (381, 427, 426, 382), (380, 428, 427, 381), (379, 429, 428, 380), (378, 430, 429, 379), (377, 431, 430, 378), (376, 432, 431, 377), (375, 433, 432, 376), (374, 434, 433, 375), (373, 435, 434, 374), (124, 435, 373), (124, 436, 435), (435, 436, 437, 434), (434, 437, 438, 433), (433, 438, 439, 432), (432, 439, 440, 431), (431, 440, 441, 430), (430, 441, 442, 429), (429, 442, 443, 428), (428, 443, 444, 427), (427, 444, 445, 426), (426, 445, 446, 425), (425, 446, 447, 424), (424, 447, 448, 423), (423, 448, 449, 422), (422, 449, 450, 421), (421, 450, 451, 420), (420, 451, 452, 419), (419, 452, 453, 418), (418, 453, 454, 417), (417, 454, 455, 416), (416, 455, 456, 415), (415, 456, 457, 414), (414, 457, 458, 413), (413, 458, 459, 412), (412, 459, 460, 411), (411, 460, 461, 410), (410, 461, 462, 409), (409, 462, 463, 408), (408, 463, 464, 407), (407, 464, 465, 406), (406, 465, 466, 405), (405, 466, 404), (466, 467, 404), (465, 468, 467, 466), (464, 469, 468, 465), (463, 470, 469, 464), (462, 471, 470, 463), (461, 472, 471, 462), (460, 473, 472, 461), (459, 474, 473, 460), (458, 475, 474, 459), (457, 476, 475, 458), (456, 477, 476, 457), (455, 478, 477, 456), (454, 479, 478, 455), (453, 480, 479, 454), (452, 481, 480, 453), (451, 482, 481, 452), (450, 483, 482, 451), (449, 484, 483, 450), (448, 485, 484, 449), (447, 486, 485, 448), (446, 487, 486, 447), (445, 488, 487, 446), (444, 489, 488, 445), (443, 490, 489, 444), (442, 491, 490, 443), (441, 492, 491, 442), (440, 493, 492, 441), (439, 494, 493, 440), (438, 495, 494, 439), (437, 496, 495, 438), (436, 497, 496, 437), (124, 497, 436), (124, 498, 497), (497, 498, 499, 496), (496, 499, 500, 495), (495, 500, 501, 494), (494, 501, 502, 493), (493, 502, 503, 492), (492, 503, 504, 491), (491, 504, 505, 490), (490, 505, 506, 489), (489, 506, 507, 488), (488, 507, 508, 487), (487, 508, 509, 486), (486, 509, 510, 485), (485, 510, 511, 484), (484, 511, 512, 483), (483, 512, 513, 482), (482, 513, 514, 481), (481, 514, 515, 480), (480, 515, 516, 479), (479, 516, 517, 478), (478, 517, 518, 477), (477, 518, 519, 476), (476, 519, 520, 475), (475, 520, 521, 474), (474, 521, 522, 473), (473, 522, 523, 472), (472, 523, 524, 471), (471, 524, 525, 470), (470, 525, 526, 469), (469, 526, 527, 468), (468, 527, 528, 467), (467, 528, 404), (528, 529, 404), (527, 530, 529, 528), (526, 531, 530, 527), (525, 532, 531, 526), (524, 533, 532, 525), (523, 534, 533, 524), (522, 535, 534, 523), (521, 536, 535, 522), (520, 537, 536, 521), (519, 538, 537, 520), (518, 539, 538, 519), (517, 540, 539, 518), (516, 541, 540, 517), (515, 542, 541, 516), (514, 543, 542, 515), (513, 544, 543, 514), (512, 545, 544, 513), (511, 546, 545, 512), (510, 547, 546, 511), (509, 548, 547, 510), (508, 549, 548, 509), (507, 550, 549, 508), (506, 551, 550, 507), (505, 552, 551, 506), (504, 553, 552, 505), (503, 554, 553, 504), (502, 555, 554, 503), (501, 556, 555, 502), (500, 557, 556, 501), (499, 558, 557, 500), (498, 559, 558, 499), (124, 559, 498), (124, 560, 559), (559, 560, 561, 558), (558, 561, 562, 557), (557, 562, 563, 556), (556, 563, 564, 555), (555, 564, 565, 554), (554, 565, 566, 553), (553, 566, 567, 552), (552, 567, 568, 551), (551, 568, 569, 550), (550, 569, 570, 549), (549, 570, 571, 548), (548, 571, 572, 547), (547, 572, 573, 546), (546, 573, 574, 545), (545, 574, 575, 544), (544, 575, 576, 543), (543, 576, 577, 542), (542, 577, 578, 541), (541, 578, 579, 540), (540, 579, 580, 539), (539, 580, 581, 538), (538, 581, 582, 537), (537, 582, 583, 536), (536, 583, 584, 535), (535, 584, 585, 534), (534, 585, 586, 533), (533, 586, 587, 532), (532, 587, 588, 531), (531, 588, 589, 530), (530, 589, 590, 529), (529, 590, 404), (590, 591, 404), (589, 592, 591, 590), (588, 593, 592, 589), (587, 594, 593, 588), (586, 595, 594, 587), (585, 596, 595, 586), (584, 597, 596, 585), (583, 598, 597, 584), (582, 599, 598, 583), (581, 600, 599, 582), (580, 601, 600, 581), (579, 602, 601, 580), (578, 603, 602, 579), (577, 604, 603, 578), (576, 605, 604, 577), (575, 606, 605, 576), (574, 607, 606, 575), (573, 608, 607, 574), (572, 609, 608, 573), (571, 610, 609, 572), (570, 611, 610, 571), (569, 612, 611, 570), (568, 613, 612, 569), (567, 614, 613, 568), (566, 615, 614, 567), (565, 616, 615, 566), (564, 617, 616, 565), (563, 618, 617, 564), (562, 619, 618, 563), (561, 620, 619, 562), (560, 621, 620, 561), (124, 621, 560), (124, 622, 621), (621, 622, 623, 620), (620, 623, 624, 619), (619, 624, 625, 618), (618, 625, 626, 617), (617, 626, 627, 616), (616, 627, 628, 615), (615, 628, 629, 614), (614, 629, 630, 613), (613, 630, 631, 612), (612, 631, 632, 611), (611, 632, 633, 610), (610, 633, 634, 609), (609, 634, 635, 608), (608, 635, 636, 607), (607, 636, 637, 606), (606, 637, 638, 605), (605, 638, 639, 604), (604, 639, 640, 603), (603, 640, 641, 602), (602, 641, 642, 601), (601, 642, 643, 600), (600, 643, 644, 599), (599, 644, 645, 598), (598, 645, 646, 597), (597, 646, 647, 596), (596, 647, 648, 595), (595, 648, 649, 594), (594, 649, 650, 593), (593, 650, 651, 592), (592, 651, 652, 591), (591, 652, 404), (652, 653, 404), (651, 654, 653, 652), (650, 655, 654, 651), (649, 656, 655, 650), (648, 657, 656, 649), (647, 658, 657, 648), (646, 659, 658, 647), (645, 660, 659, 646), (644, 661, 660, 645), (643, 662, 661, 644), (642, 663, 662, 643), (641, 664, 663, 642), (640, 665, 664, 641), (639, 666, 665, 640), (638, 667, 666, 639), (637, 668, 667, 638), (636, 669, 668, 637), (635, 670, 669, 636), (634, 671, 670, 635), (633, 672, 671, 634), (632, 673, 672, 633), (631, 674, 673, 632), (630, 675, 674, 631), (629, 676, 675, 630), (628, 677, 676, 629), (627, 678, 677, 628), (626, 679, 678, 627), (625, 680, 679, 626), (624, 681, 680, 625), (623, 682, 681, 624), (622, 683, 682, 623), (124, 683, 622), (124, 684, 683), (683, 684, 685, 682), (682, 685, 686, 681), (681, 686, 687, 680), (680, 687, 688, 679), (679, 688, 689, 678), (678, 689, 690, 677), (677, 690, 691, 676), (676, 691, 692, 675), (675, 692, 693, 674), (674, 693, 694, 673), (673, 694, 695, 672), (672, 695, 696, 671), (671, 696, 697, 670), (670, 697, 698, 669), (669, 698, 699, 668), (668, 699, 700, 667), (667, 700, 701, 666), (666, 701, 702, 665), (665, 702, 703, 664), (664, 703, 704, 663), (663, 704, 705, 662), (662, 705, 706, 661), (661, 706, 707, 660), (660, 707, 708, 659), (659, 708, 709, 658), (658, 709, 710, 657), (657, 710, 711, 656), (656, 711, 712, 655), (655, 712, 713, 654), (654, 713, 714, 653), (653, 714, 404), (714, 715, 404), (713, 716, 715, 714), (712, 717, 716, 713), (711, 718, 717, 712), (710, 719, 718, 711), (709, 720, 719, 710), (708, 721, 720, 709), (707, 722, 721, 708), (706, 723, 722, 707), (705, 724, 723, 706), (704, 725, 724, 705), (703, 726, 725, 704), (702, 727, 726, 703), (701, 728, 727, 702), (700, 729, 728, 701), (699, 730, 729, 700), (698, 731, 730, 699), (697, 732, 731, 698), (696, 733, 732, 697), (695, 734, 733, 696), (694, 735, 734, 695), (693, 736, 735, 694), (692, 737, 736, 693), (691, 738, 737, 692), (690, 739, 738, 691), (689, 740, 739, 690), (688, 741, 740, 689), (687, 742, 741, 688), (686, 743, 742, 687), (685, 744, 743, 686), (684, 745, 744, 685), (124, 745, 684), (124, 746, 745), (745, 746, 747, 744), (744, 747, 748, 743), (743, 748, 749, 742), (742, 749, 750, 741), (741, 750, 751, 740), (740, 751, 752, 739), (739, 752, 753, 738), (738, 753, 754, 737), (737, 754, 755, 736), (736, 755, 756, 735), (735, 756, 757, 734), (734, 757, 758, 733), (733, 758, 759, 732), (732, 759, 760, 731), (731, 760, 761, 730), (730, 761, 762, 729), (729, 762, 763, 728), (728, 763, 764, 727), (727, 764, 765, 726), (726, 765, 766, 725), (725, 766, 767, 724), (724, 767, 768, 723), (723, 768, 769, 722), (722, 769, 770, 721), (721, 770, 771, 720), (720, 771, 772, 719), (719, 772, 773, 718), (718, 773, 774, 717), (717, 774, 775, 716), (716, 775, 776, 715), (715, 776, 404), (776, 777, 404), (775, 778, 777, 776), (774, 779, 778, 775), (773, 780, 779, 774), (772, 781, 780, 773), (771, 782, 781, 772), (770, 783, 782, 771), (769, 784, 783, 770), (768, 785, 784, 769), (767, 786, 785, 768), (766, 787, 786, 767), (765, 788, 787, 766), (764, 789, 788, 765), (763, 790, 789, 764), (762, 791, 790, 763), (761, 792, 791, 762), (760, 793, 792, 761), (759, 794, 793, 760), (758, 795, 794, 759), (757, 796, 795, 758), (756, 797, 796, 757), (755, 798, 797, 756), (754, 799, 798, 755), (753, 800, 799, 754), (752, 801, 800, 753), (751, 802, 801, 752), (750, 803, 802, 751), (749, 804, 803, 750), (748, 805, 804, 749), (747, 806, 805, 748), (746, 807, 806, 747), (124, 807, 746), (124, 808, 807), (807, 808, 809, 806), (806, 809, 810, 805), (805, 810, 811, 804), (804, 811, 812, 803), (803, 812, 813, 802), (802, 813, 814, 801), (801, 814, 815, 800), (800, 815, 816, 799), (799, 816, 817, 798), (798, 817, 818, 797), (797, 818, 819, 796), (796, 819, 820, 795), (795, 820, 821, 794), (794, 821, 822, 793), (793, 822, 823, 792), (792, 823, 824, 791), (791, 824, 825, 790), (790, 825, 826, 789), (789, 826, 827, 788), (788, 827, 828, 787), (787, 828, 829, 786), (786, 829, 830, 785), (785, 830, 831, 784), (784, 831, 832, 783), (783, 832, 833, 782), (782, 833, 834, 781), (781, 834, 835, 780), (780, 835, 836, 779), (779, 836, 837, 778), (778, 837, 838, 777), (777, 838, 404), (838, 839, 404), (837, 840, 839, 838), (836, 841, 840, 837), (835, 842, 841, 836), (834, 843, 842, 835), (833, 844, 843, 834), (832, 845, 844, 833), (831, 846, 845, 832), (830, 847, 846, 831), (829, 848, 847, 830), (828, 849, 848, 829), (827, 850, 849, 828), (826, 851, 850, 827), (825, 852, 851, 826), (824, 853, 852, 825), (823, 854, 853, 824), (822, 855, 854, 823), (821, 856, 855, 822), (820, 857, 856, 821), (819, 858, 857, 820), (818, 859, 858, 819), (817, 860, 859, 818), (816, 861, 860, 817), (815, 862, 861, 816), (814, 863, 862, 815), (813, 864, 863, 814), (812, 865, 864, 813), (811, 866, 865, 812), (810, 867, 866, 811), (809, 868, 867, 810), (808, 869, 868, 809), (124, 869, 808), (124, 870, 869), (869, 870, 871, 868), (868, 871, 872, 867), (867, 872, 873, 866), (866, 873, 874, 865), (865, 874, 875, 864), (864, 875, 876, 863), (863, 876, 877, 862), (862, 877, 878, 861), (861, 878, 879, 860), (860, 879, 880, 859), (859, 880, 881, 858), (858, 881, 882, 857), (857, 882, 883, 856), (856, 883, 884, 855), (855, 884, 885, 854), (854, 885, 886, 853), (853, 886, 887, 852), (852, 887, 888, 851), (851, 888, 889, 850), (850, 889, 890, 849), (849, 890, 891, 848), (848, 891, 892, 847), (847, 892, 893, 846), (846, 893, 894, 845), (845, 894, 895, 844), (844, 895, 896, 843), (843, 896, 897, 842), (842, 897, 898, 841), (841, 898, 899, 840), (840, 899, 900, 839), (839, 900, 404), (900, 901, 404), (899, 902, 901, 900), (898, 903, 902, 899), (897, 904, 903, 898), (896, 905, 904, 897), (895, 906, 905, 896), (894, 907, 906, 895), (893, 908, 907, 894), (892, 909, 908, 893), (891, 910, 909, 892), (890, 911, 910, 891), (889, 912, 911, 890), (888, 913, 912, 889), (887, 914, 913, 888), (886, 915, 914, 887), (885, 916, 915, 886), (884, 917, 916, 885), (883, 918, 917, 884), (882, 919, 918, 883), (881, 920, 919, 882), (880, 921, 920, 881), (879, 922, 921, 880), (878, 923, 922, 879), (877, 924, 923, 878), (876, 925, 924, 877), (875, 926, 925, 876), (874, 927, 926, 875), (873, 928, 927, 874), (872, 929, 928, 873), (871, 930, 929, 872), (870, 931, 930, 871), (124, 931, 870), (124, 932, 931), (931, 932, 933, 930), (930, 933, 934, 929), (929, 934, 935, 928), (928, 935, 936, 927), (927, 936, 937, 926), (926, 937, 938, 925), (925, 938, 939, 924), (924, 939, 940, 923), (923, 940, 941, 922), (922, 941, 942, 921), (921, 942, 943, 920), (920, 943, 944, 919), (919, 944, 945, 918), (918, 945, 946, 917), (917, 946, 947, 916), (916, 947, 948, 915), (915, 948, 949, 914), (914, 949, 950, 913), (913, 950, 951, 912), (912, 951, 952, 911), (911, 952, 953, 910), (910, 953, 954, 909), (909, 954, 955, 908), (908, 955, 956, 907), (907, 956, 957, 906), (906, 957, 958, 905), (905, 958, 959, 904), (904, 959, 960, 903), (903, 960, 961, 902), (902, 961, 962, 901), (901, 962, 404), (962, 963, 404), (961, 964, 963, 962), (960, 965, 964, 961), (959, 966, 965, 960), (958, 967, 966, 959), (957, 968, 967, 958), (956, 969, 968, 957), (955, 970, 969, 956), (954, 971, 970, 955), (953, 972, 971, 954), (952, 973, 972, 953), (951, 974, 973, 952), (950, 975, 974, 951), (949, 976, 975, 950), (948, 977, 976, 949), (947, 978, 977, 948), (946, 979, 978, 947), (945, 980, 979, 946), (944, 981, 980, 945), (943, 982, 981, 944), (942, 983, 982, 943), (941, 984, 983, 942), (940, 985, 984, 941), (939, 986, 985, 940), (938, 987, 986, 939), (937, 988, 987, 938), (936, 989, 988, 937), (935, 990, 989, 936), (934, 991, 990, 935), (933, 992, 991, 934), (932, 993, 992, 933), (124, 993, 932)])
me_sphere.use_remesh_preserve_volume = False
me_sphere.use_remesh_preserve_attributes = False
me_sphere.use_mirror_vertex_groups = False
me_sphere.update()

# ---- objects
ob_sphere = bpy.data.objects.new('Sphere', me_sphere)
ob_camera = bpy.data.objects.new('Camera', cam_camera)

# ---- transforms, parenting, visibility, modifiers, constraints
ob_sphere.location = (0.0, 0.0, 0.0)
ob_sphere.lock_rotations_4d = False
ob_sphere.empty_display_type = 'ARROWS'
ob_sphere.color = (0.0, 0.0, 0.0, 1.0)
ob_sphere.lineart.crease_threshold = 0.0
ob_camera.location = (0.0, -8.129, 0.0)
ob_camera.rotation_euler = (1.571, 0.0, 0.0)
ob_camera.lock_rotations_4d = False
ob_camera.empty_display_type = 'ARROWS'
ob_camera.color = (0.0, 0.0, 0.0, 1.0)
ob_camera.display_type = 'WIRE'
ob_camera.lineart.crease_threshold = 0.0

# ---- collection membership
col_collection_1.objects.link(ob_sphere)
col_collection_1.objects.link(ob_camera)

# ---- scene / render settings (as saved in the file)
scene.camera = ob_camera
scene.frame_start = 1; scene.frame_end = 250; scene.frame_set(1)
scene.render.engine = 'BLENDER_EEVEE_NEXT'
scene.render.image_settings.file_format = 'TARGA'
scene.render.image_settings.color_mode = 'RGB'
scene.render.image_settings.quality = 95
scene.render.image_settings.compression = 95
scene.render.resolution_x = 320
scene.render.resolution_y = 256
scene.render.fps = 25
scene.render.dither_intensity = 0.0
scene.render.use_compositing = False
scene.render.use_sequencer = False
scene.render.use_file_extension = False
scene.render.bake_bias = 0.0
scene.render.use_stamp_time = False
scene.render.use_stamp_date = False
scene.render.use_stamp_frame = False
scene.render.use_stamp_camera = False
scene.render.use_stamp_scene = False
scene.render.use_stamp_filename = False
scene.render.use_stamp_render_time = False
scene.render.stamp_font_size = 0
scene.cycles.use_denoising = False
scene.cycles.samples = 10
scene.cycles.sampling_pattern = 'TABULATED_SOBOL'
scene.cycles.light_sampling_threshold = 0.0
scene.cycles.use_adaptive_sampling = False
scene.cycles.use_light_tree = False
scene.cycles.blur_glossy = 0.0
scene.cycles.volume_bounces = 1
scene.cycles.pixel_filter_type = 'GAUSSIAN'
scene.cycles.sample_clamp_indirect = 0.0
scene.view_settings.view_transform = 'Raw'
bpy.context.view_layer.update()

# ---- added for rendering (the .blend has no usable light): sun + grey world if the file has none
light_auto_sun = bpy.data.lights.new('AutoSun', 'SUN')
light_auto_sun.energy = 3.0
light_auto_sun.angle = 0.0523599
ob_auto_sun = bpy.data.objects.new('AutoSun', light_auto_sun)
scene.collection.objects.link(ob_auto_sun)
ob_auto_sun.rotation_euler = (0.872665, 0.174533, 0.523599)
if scene.world is None:
    world_auto = bpy.data.worlds.new('AutoWorld')
    world_auto.color = (0.3, 0.3, 0.3)
    scene.world = world_auto
bpy.context.view_layer.update()
